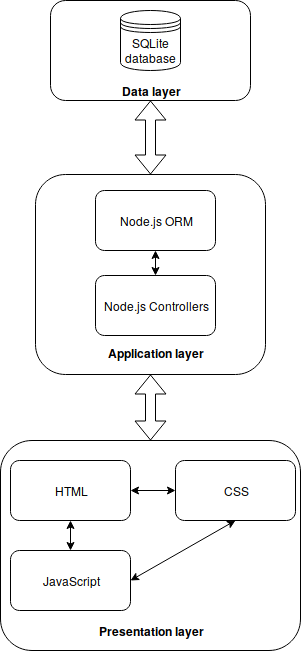

The diagram above was exported from draw.io. Its source (the exported page's mxGraphModel, read from the mxfile embedded in the PNG):
<mxGraphModel dx="1634" dy="774" grid="1" gridSize="10" guides="1" tooltips="1" connect="1" arrows="1" fold="1" page="1" pageScale="1" pageWidth="1169" pageHeight="827" math="0" shadow="0">
  <root>
    <mxCell id="0" />
    <mxCell id="1" parent="0" />
    <mxCell id="LYCWyn4llwyP6a_jGQjC-10" value="" style="rounded=1;whiteSpace=wrap;html=1;" vertex="1" parent="1">
      <mxGeometry x="420" y="204" width="230" height="200" as="geometry" />
    </mxCell>
    <mxCell id="LYCWyn4llwyP6a_jGQjC-2" value="" style="rounded=1;whiteSpace=wrap;html=1;" vertex="1" parent="1">
      <mxGeometry x="435" y="30" width="200" height="100" as="geometry" />
    </mxCell>
    <mxCell id="LYCWyn4llwyP6a_jGQjC-3" value="SQLite database" style="shape=datastore;whiteSpace=wrap;html=1;" vertex="1" parent="1">
      <mxGeometry x="505" y="40" width="60" height="60" as="geometry" />
    </mxCell>
    <mxCell id="LYCWyn4llwyP6a_jGQjC-5" value="&lt;b&gt;Data layer&lt;/b&gt;" style="text;html=1;strokeColor=none;fillColor=none;align=center;verticalAlign=middle;whiteSpace=wrap;rounded=0;" vertex="1" parent="1">
      <mxGeometry x="478" y="110" width="114" height="20" as="geometry" />
    </mxCell>
    <mxCell id="LYCWyn4llwyP6a_jGQjC-8" value="Node.js ORM" style="rounded=1;whiteSpace=wrap;html=1;" vertex="1" parent="1">
      <mxGeometry x="480" y="220" width="120" height="60" as="geometry" />
    </mxCell>
    <mxCell id="LYCWyn4llwyP6a_jGQjC-9" value="Node.js Controllers" style="rounded=1;whiteSpace=wrap;html=1;" vertex="1" parent="1">
      <mxGeometry x="480" y="305" width="120" height="60" as="geometry" />
    </mxCell>
    <mxCell id="LYCWyn4llwyP6a_jGQjC-11" value="&lt;div&gt;&lt;b&gt;Application layer&lt;/b&gt;&lt;/div&gt;" style="text;html=1;strokeColor=none;fillColor=none;align=center;verticalAlign=middle;whiteSpace=wrap;rounded=0;" vertex="1" parent="1">
      <mxGeometry x="460" y="372" width="160" height="20" as="geometry" />
    </mxCell>
    <mxCell id="LYCWyn4llwyP6a_jGQjC-12" value="" style="shape=flexArrow;endArrow=classic;startArrow=classic;html=1;exitX=0.5;exitY=0;exitDx=0;exitDy=0;entryX=0.5;entryY=1;entryDx=0;entryDy=0;" edge="1" parent="1" source="LYCWyn4llwyP6a_jGQjC-10" target="LYCWyn4llwyP6a_jGQjC-5">
      <mxGeometry width="50" height="50" relative="1" as="geometry">
        <mxPoint x="510" y="180" as="sourcePoint" />
        <mxPoint x="560" y="130" as="targetPoint" />
      </mxGeometry>
    </mxCell>
    <mxCell id="LYCWyn4llwyP6a_jGQjC-13" value="" style="endArrow=classic;startArrow=classic;html=1;entryX=0.5;entryY=1;entryDx=0;entryDy=0;exitX=0.5;exitY=0;exitDx=0;exitDy=0;" edge="1" parent="1" source="LYCWyn4llwyP6a_jGQjC-9" target="LYCWyn4llwyP6a_jGQjC-8">
      <mxGeometry width="50" height="50" relative="1" as="geometry">
        <mxPoint x="520" y="330" as="sourcePoint" />
        <mxPoint x="570" y="280" as="targetPoint" />
      </mxGeometry>
    </mxCell>
    <mxCell id="LYCWyn4llwyP6a_jGQjC-14" value="" style="rounded=1;whiteSpace=wrap;html=1;" vertex="1" parent="1">
      <mxGeometry x="385" y="470" width="300" height="210" as="geometry" />
    </mxCell>
    <mxCell id="LYCWyn4llwyP6a_jGQjC-15" value="HTML" style="rounded=1;whiteSpace=wrap;html=1;" vertex="1" parent="1">
      <mxGeometry x="395" y="490" width="120" height="60" as="geometry" />
    </mxCell>
    <mxCell id="LYCWyn4llwyP6a_jGQjC-16" value="CSS" style="rounded=1;whiteSpace=wrap;html=1;" vertex="1" parent="1">
      <mxGeometry x="560" y="490" width="120" height="60" as="geometry" />
    </mxCell>
    <mxCell id="LYCWyn4llwyP6a_jGQjC-17" value="JavaScript" style="rounded=1;whiteSpace=wrap;html=1;" vertex="1" parent="1">
      <mxGeometry x="395" y="580" width="120" height="60" as="geometry" />
    </mxCell>
    <mxCell id="LYCWyn4llwyP6a_jGQjC-18" value="" style="endArrow=classic;startArrow=classic;html=1;exitX=1;exitY=0.5;exitDx=0;exitDy=0;entryX=0.5;entryY=1;entryDx=0;entryDy=0;" edge="1" parent="1" source="LYCWyn4llwyP6a_jGQjC-17" target="LYCWyn4llwyP6a_jGQjC-16">
      <mxGeometry width="50" height="50" relative="1" as="geometry">
        <mxPoint x="555" y="630" as="sourcePoint" />
        <mxPoint x="605" y="580" as="targetPoint" />
      </mxGeometry>
    </mxCell>
    <mxCell id="LYCWyn4llwyP6a_jGQjC-19" value="" style="endArrow=classic;startArrow=classic;html=1;exitX=0.5;exitY=0;exitDx=0;exitDy=0;entryX=0.5;entryY=1;entryDx=0;entryDy=0;" edge="1" parent="1" source="LYCWyn4llwyP6a_jGQjC-17" target="LYCWyn4llwyP6a_jGQjC-15">
      <mxGeometry width="50" height="50" relative="1" as="geometry">
        <mxPoint x="543" y="600" as="sourcePoint" />
        <mxPoint x="615" y="560" as="targetPoint" />
      </mxGeometry>
    </mxCell>
    <mxCell id="LYCWyn4llwyP6a_jGQjC-20" value="" style="endArrow=classic;startArrow=classic;html=1;exitX=0;exitY=0.5;exitDx=0;exitDy=0;entryX=1;entryY=0.5;entryDx=0;entryDy=0;" edge="1" parent="1" source="LYCWyn4llwyP6a_jGQjC-16" target="LYCWyn4llwyP6a_jGQjC-15">
      <mxGeometry width="50" height="50" relative="1" as="geometry">
        <mxPoint x="553" y="610" as="sourcePoint" />
        <mxPoint x="625" y="570" as="targetPoint" />
      </mxGeometry>
    </mxCell>
    <mxCell id="LYCWyn4llwyP6a_jGQjC-21" value="&lt;div&gt;&lt;b&gt;Presentation layer&lt;/b&gt;&lt;/div&gt;" style="text;html=1;strokeColor=none;fillColor=none;align=center;verticalAlign=middle;whiteSpace=wrap;rounded=0;" vertex="1" parent="1">
      <mxGeometry x="455" y="650" width="160" height="20" as="geometry" />
    </mxCell>
    <mxCell id="LYCWyn4llwyP6a_jGQjC-22" value="" style="shape=flexArrow;endArrow=classic;startArrow=classic;html=1;entryX=0.5;entryY=1;entryDx=0;entryDy=0;exitX=0.5;exitY=0;exitDx=0;exitDy=0;" edge="1" parent="1" source="LYCWyn4llwyP6a_jGQjC-14" target="LYCWyn4llwyP6a_jGQjC-10">
      <mxGeometry width="50" height="50" relative="1" as="geometry">
        <mxPoint x="70" y="440" as="sourcePoint" />
        <mxPoint x="120" y="390" as="targetPoint" />
      </mxGeometry>
    </mxCell>
  </root>
</mxGraphModel>